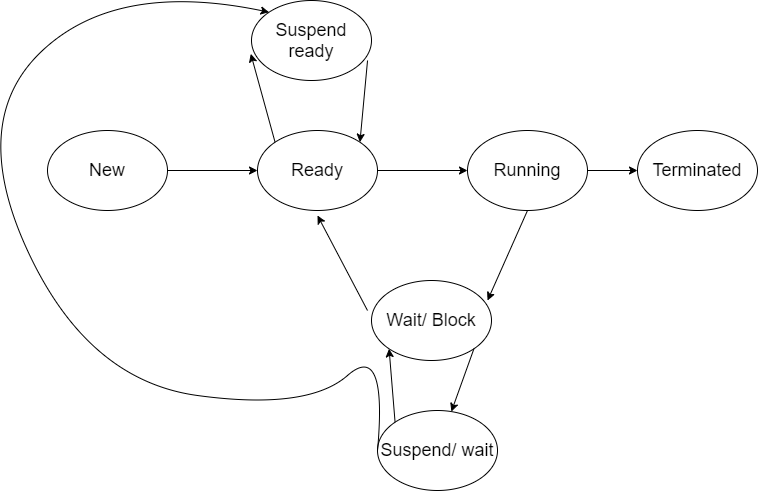

The diagram above was exported from draw.io. Its source (the exported page's mxGraphModel, read from the mxfile embedded in the PNG):
<mxGraphModel dx="782" dy="437" grid="1" gridSize="10" guides="1" tooltips="1" connect="1" arrows="1" fold="1" page="1" pageScale="1" pageWidth="827" pageHeight="1169" math="0" shadow="0">
  <root>
    <mxCell id="0" />
    <mxCell id="1" parent="0" />
    <mxCell id="zoXqSpsxv78tL7k5TF8D-1" value="&lt;font style=&quot;font-size: 18px&quot;&gt;New&lt;/font&gt;" style="ellipse;whiteSpace=wrap;html=1;" vertex="1" parent="1">
      <mxGeometry x="90" y="420" width="120" height="80" as="geometry" />
    </mxCell>
    <mxCell id="zoXqSpsxv78tL7k5TF8D-2" value="&lt;font style=&quot;font-size: 18px&quot;&gt;Ready&lt;/font&gt;" style="ellipse;whiteSpace=wrap;html=1;" vertex="1" parent="1">
      <mxGeometry x="300" y="420" width="120" height="80" as="geometry" />
    </mxCell>
    <mxCell id="zoXqSpsxv78tL7k5TF8D-3" value="&lt;font style=&quot;font-size: 18px&quot;&gt;Running&lt;/font&gt;" style="ellipse;whiteSpace=wrap;html=1;" vertex="1" parent="1">
      <mxGeometry x="510" y="420" width="120" height="80" as="geometry" />
    </mxCell>
    <mxCell id="zoXqSpsxv78tL7k5TF8D-4" value="&lt;font style=&quot;font-size: 18px&quot;&gt;Terminated&lt;/font&gt;" style="ellipse;whiteSpace=wrap;html=1;" vertex="1" parent="1">
      <mxGeometry x="680" y="420" width="120" height="80" as="geometry" />
    </mxCell>
    <mxCell id="zoXqSpsxv78tL7k5TF8D-5" value="&lt;font style=&quot;font-size: 18px&quot;&gt;Wait/ Block&lt;/font&gt;" style="ellipse;whiteSpace=wrap;html=1;" vertex="1" parent="1">
      <mxGeometry x="414" y="570" width="120" height="80" as="geometry" />
    </mxCell>
    <mxCell id="zoXqSpsxv78tL7k5TF8D-6" value="" style="endArrow=classic;html=1;exitX=1;exitY=0.5;exitDx=0;exitDy=0;" edge="1" parent="1" source="zoXqSpsxv78tL7k5TF8D-1">
      <mxGeometry width="50" height="50" relative="1" as="geometry">
        <mxPoint x="340" y="500" as="sourcePoint" />
        <mxPoint x="300" y="460" as="targetPoint" />
      </mxGeometry>
    </mxCell>
    <mxCell id="zoXqSpsxv78tL7k5TF8D-10" value="" style="endArrow=classic;html=1;exitX=1;exitY=0.5;exitDx=0;exitDy=0;" edge="1" parent="1" source="zoXqSpsxv78tL7k5TF8D-2">
      <mxGeometry width="50" height="50" relative="1" as="geometry">
        <mxPoint x="340" y="500" as="sourcePoint" />
        <mxPoint x="510" y="460" as="targetPoint" />
        <Array as="points" />
      </mxGeometry>
    </mxCell>
    <mxCell id="zoXqSpsxv78tL7k5TF8D-11" value="" style="endArrow=classic;html=1;exitX=1;exitY=0.5;exitDx=0;exitDy=0;entryX=0;entryY=0.5;entryDx=0;entryDy=0;" edge="1" parent="1" source="zoXqSpsxv78tL7k5TF8D-3" target="zoXqSpsxv78tL7k5TF8D-4">
      <mxGeometry width="50" height="50" relative="1" as="geometry">
        <mxPoint x="340" y="500" as="sourcePoint" />
        <mxPoint x="390" y="450" as="targetPoint" />
      </mxGeometry>
    </mxCell>
    <mxCell id="zoXqSpsxv78tL7k5TF8D-12" value="" style="endArrow=classic;html=1;exitX=0.5;exitY=1;exitDx=0;exitDy=0;entryX=0.967;entryY=0.25;entryDx=0;entryDy=0;entryPerimeter=0;" edge="1" parent="1" source="zoXqSpsxv78tL7k5TF8D-3" target="zoXqSpsxv78tL7k5TF8D-5">
      <mxGeometry width="50" height="50" relative="1" as="geometry">
        <mxPoint x="340" y="500" as="sourcePoint" />
        <mxPoint x="390" y="450" as="targetPoint" />
      </mxGeometry>
    </mxCell>
    <mxCell id="zoXqSpsxv78tL7k5TF8D-13" value="" style="endArrow=classic;html=1;" edge="1" parent="1">
      <mxGeometry width="50" height="50" relative="1" as="geometry">
        <mxPoint x="410" y="600" as="sourcePoint" />
        <mxPoint x="360" y="505" as="targetPoint" />
      </mxGeometry>
    </mxCell>
    <mxCell id="zoXqSpsxv78tL7k5TF8D-32" value="&lt;font style=&quot;font-size: 18px&quot;&gt;Suspend/ wait&lt;/font&gt;" style="ellipse;whiteSpace=wrap;html=1;fontSize=16;" vertex="1" parent="1">
      <mxGeometry x="420" y="700" width="120" height="80" as="geometry" />
    </mxCell>
    <mxCell id="zoXqSpsxv78tL7k5TF8D-33" value="&lt;font style=&quot;font-size: 18px&quot;&gt;Suspend ready&lt;/font&gt;" style="ellipse;whiteSpace=wrap;html=1;fontSize=16;" vertex="1" parent="1">
      <mxGeometry x="294" y="290" width="120" height="80" as="geometry" />
    </mxCell>
    <mxCell id="zoXqSpsxv78tL7k5TF8D-34" value="" style="endArrow=classic;html=1;fontSize=16;exitX=0.967;exitY=0.75;exitDx=0;exitDy=0;exitPerimeter=0;entryX=1;entryY=0;entryDx=0;entryDy=0;" edge="1" parent="1" source="zoXqSpsxv78tL7k5TF8D-33" target="zoXqSpsxv78tL7k5TF8D-2">
      <mxGeometry width="50" height="50" relative="1" as="geometry">
        <mxPoint x="380" y="420" as="sourcePoint" />
        <mxPoint x="430" y="370" as="targetPoint" />
      </mxGeometry>
    </mxCell>
    <mxCell id="zoXqSpsxv78tL7k5TF8D-36" value="" style="endArrow=classic;html=1;fontSize=16;exitX=0;exitY=0;exitDx=0;exitDy=0;entryX=-0.006;entryY=0.667;entryDx=0;entryDy=0;entryPerimeter=0;" edge="1" parent="1" source="zoXqSpsxv78tL7k5TF8D-2" target="zoXqSpsxv78tL7k5TF8D-33">
      <mxGeometry width="50" height="50" relative="1" as="geometry">
        <mxPoint x="380" y="420" as="sourcePoint" />
        <mxPoint x="430" y="370" as="targetPoint" />
      </mxGeometry>
    </mxCell>
    <mxCell id="zoXqSpsxv78tL7k5TF8D-37" value="" style="endArrow=classic;html=1;fontSize=16;exitX=1;exitY=1;exitDx=0;exitDy=0;" edge="1" parent="1" source="zoXqSpsxv78tL7k5TF8D-5" target="zoXqSpsxv78tL7k5TF8D-32">
      <mxGeometry width="50" height="50" relative="1" as="geometry">
        <mxPoint x="380" y="630" as="sourcePoint" />
        <mxPoint x="430" y="580" as="targetPoint" />
      </mxGeometry>
    </mxCell>
    <mxCell id="zoXqSpsxv78tL7k5TF8D-38" value="" style="endArrow=classic;html=1;fontSize=16;exitX=0;exitY=0;exitDx=0;exitDy=0;entryX=0;entryY=1;entryDx=0;entryDy=0;" edge="1" parent="1" source="zoXqSpsxv78tL7k5TF8D-32" target="zoXqSpsxv78tL7k5TF8D-5">
      <mxGeometry width="50" height="50" relative="1" as="geometry">
        <mxPoint x="380" y="630" as="sourcePoint" />
        <mxPoint x="430" y="580" as="targetPoint" />
      </mxGeometry>
    </mxCell>
    <mxCell id="zoXqSpsxv78tL7k5TF8D-39" value="" style="curved=1;endArrow=classic;html=1;fontSize=16;exitX=0;exitY=0.5;exitDx=0;exitDy=0;entryX=0;entryY=0;entryDx=0;entryDy=0;" edge="1" parent="1" source="zoXqSpsxv78tL7k5TF8D-32" target="zoXqSpsxv78tL7k5TF8D-33">
      <mxGeometry width="50" height="50" relative="1" as="geometry">
        <mxPoint x="380" y="630" as="sourcePoint" />
        <mxPoint x="430" y="580" as="targetPoint" />
        <Array as="points">
          <mxPoint x="430" y="630" />
          <mxPoint x="350" y="700" />
          <mxPoint x="130" y="670" />
          <mxPoint x="10" y="410" />
          <mxPoint x="160" y="270" />
        </Array>
      </mxGeometry>
    </mxCell>
  </root>
</mxGraphModel>